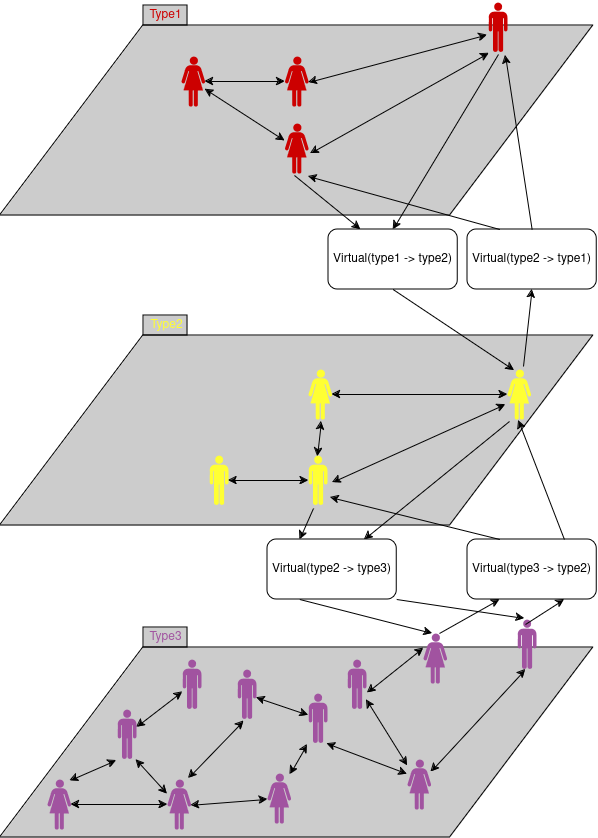

The diagram above was exported from draw.io. Its source (the exported page's mxGraphModel, read from the mxfile embedded in the PNG):
<mxGraphModel dx="1647" dy="-85" grid="1" gridSize="10" guides="1" tooltips="1" connect="1" arrows="1" fold="1" page="1" pageScale="1" pageWidth="850" pageHeight="1100" math="0" shadow="0">
  <root>
    <mxCell id="0" />
    <mxCell id="1" parent="0" />
    <mxCell id="jo8xbNh0T8eS4QYa65UQ-11" value="" style="rounded=0;whiteSpace=wrap;html=1;fillColor=#000000;fillOpacity=20;" parent="1" vertex="1">
      <mxGeometry x="726" y="1748" width="44" height="20" as="geometry" />
    </mxCell>
    <mxCell id="jo8xbNh0T8eS4QYa65UQ-10" value="" style="rounded=0;whiteSpace=wrap;html=1;fillColor=#000000;fillOpacity=20;" parent="1" vertex="1">
      <mxGeometry x="726" y="1436" width="44" height="20" as="geometry" />
    </mxCell>
    <mxCell id="8ftiR1pAZEAG93mxzUA_-40" value="" style="shape=parallelogram;perimeter=parallelogramPerimeter;whiteSpace=wrap;html=1;fixedSize=1;size=143.25;fillColor=#000000;fillOpacity=20;" parent="1" vertex="1">
      <mxGeometry x="582.62" y="1768" width="593.25" height="190" as="geometry" />
    </mxCell>
    <mxCell id="0Rgwea09dTIiz1nyik_j-15" value="" style="rounded=0;whiteSpace=wrap;html=1;fillColor=#000000;fillOpacity=20;" parent="1" vertex="1">
      <mxGeometry x="726" y="1126" width="44" height="20" as="geometry" />
    </mxCell>
    <mxCell id="8ftiR1pAZEAG93mxzUA_-39" value="" style="shape=parallelogram;perimeter=parallelogramPerimeter;whiteSpace=wrap;html=1;fixedSize=1;size=143.25;fillColor=#000000;fillOpacity=20;" parent="1" vertex="1">
      <mxGeometry x="582.62" y="1456" width="593.25" height="190" as="geometry" />
    </mxCell>
    <mxCell id="8ftiR1pAZEAG93mxzUA_-38" value="" style="shape=parallelogram;perimeter=parallelogramPerimeter;whiteSpace=wrap;html=1;fixedSize=1;size=143.25;fillColor=#000000;fillOpacity=20;" parent="1" vertex="1">
      <mxGeometry x="582.62" y="1146" width="593.25" height="190" as="geometry" />
    </mxCell>
    <mxCell id="8ftiR1pAZEAG93mxzUA_-18" value="" style="rounded=0;orthogonalLoop=1;jettySize=auto;html=1;startArrow=classic;startFill=1;" parent="1" source="8ftiR1pAZEAG93mxzUA_-8" target="8ftiR1pAZEAG93mxzUA_-17" edge="1">
      <mxGeometry relative="1" as="geometry" />
    </mxCell>
    <mxCell id="8ftiR1pAZEAG93mxzUA_-8" value="" style="verticalLabelPosition=bottom;sketch=0;html=1;fillColor=#A153A0;verticalAlign=top;align=center;pointerEvents=1;shape=mxgraph.cisco_safe.design.actor_1;" parent="1" vertex="1">
      <mxGeometry x="630" y="1900" width="23.5" height="50" as="geometry" />
    </mxCell>
    <mxCell id="8ftiR1pAZEAG93mxzUA_-16" value="" style="rounded=0;orthogonalLoop=1;jettySize=auto;html=1;startArrow=classic;startFill=1;" parent="1" source="8ftiR1pAZEAG93mxzUA_-9" target="8ftiR1pAZEAG93mxzUA_-15" edge="1">
      <mxGeometry relative="1" as="geometry" />
    </mxCell>
    <mxCell id="8ftiR1pAZEAG93mxzUA_-9" value="" style="verticalLabelPosition=bottom;sketch=0;html=1;fillColor=#A153A0;verticalAlign=top;align=center;pointerEvents=1;shape=mxgraph.cisco_safe.design.actor_2;" parent="1" vertex="1">
      <mxGeometry x="700" y="1830" width="19" height="50" as="geometry" />
    </mxCell>
    <mxCell id="8ftiR1pAZEAG93mxzUA_-10" value="" style="verticalLabelPosition=bottom;sketch=0;html=1;fillColor=#A153A0;verticalAlign=top;align=center;pointerEvents=1;shape=mxgraph.cisco_safe.design.actor_2;" parent="1" vertex="1">
      <mxGeometry x="1100" y="1740" width="19" height="50" as="geometry" />
    </mxCell>
    <mxCell id="8ftiR1pAZEAG93mxzUA_-11" value="" style="verticalLabelPosition=bottom;sketch=0;html=1;fillColor=#CC0000;verticalAlign=top;align=center;pointerEvents=1;shape=mxgraph.cisco_safe.design.actor_2;" parent="1" vertex="1">
      <mxGeometry x="1071" y="1123" width="19" height="50" as="geometry" />
    </mxCell>
    <mxCell id="0Rgwea09dTIiz1nyik_j-6" value="" style="rounded=0;orthogonalLoop=1;jettySize=auto;html=1;startArrow=classic;startFill=1;" parent="1" source="8ftiR1pAZEAG93mxzUA_-12" target="0Rgwea09dTIiz1nyik_j-5" edge="1">
      <mxGeometry relative="1" as="geometry" />
    </mxCell>
    <mxCell id="8ftiR1pAZEAG93mxzUA_-12" value="" style="verticalLabelPosition=bottom;sketch=0;html=1;fillColor=#FFFF33;verticalAlign=top;align=center;pointerEvents=1;shape=mxgraph.cisco_safe.design.actor_1;" parent="1" vertex="1">
      <mxGeometry x="1090" y="1490" width="23.5" height="50" as="geometry" />
    </mxCell>
    <mxCell id="8ftiR1pAZEAG93mxzUA_-14" value="" style="endArrow=classic;html=1;rounded=0;exitX=0.959;exitY=0.023;exitDx=0;exitDy=0;exitPerimeter=0;entryX=-0.056;entryY=1.019;entryDx=0;entryDy=0;entryPerimeter=0;startArrow=classic;startFill=1;" parent="1" source="8ftiR1pAZEAG93mxzUA_-8" target="8ftiR1pAZEAG93mxzUA_-9" edge="1">
      <mxGeometry width="50" height="50" relative="1" as="geometry">
        <mxPoint x="566" y="1890" as="sourcePoint" />
        <mxPoint x="616" y="1840" as="targetPoint" />
      </mxGeometry>
    </mxCell>
    <mxCell id="8ftiR1pAZEAG93mxzUA_-15" value="" style="verticalLabelPosition=bottom;sketch=0;html=1;fillColor=#A153A0;verticalAlign=top;align=center;pointerEvents=1;shape=mxgraph.cisco_safe.design.actor_2;" parent="1" vertex="1">
      <mxGeometry x="765" y="1780" width="19" height="50" as="geometry" />
    </mxCell>
    <mxCell id="8ftiR1pAZEAG93mxzUA_-17" value="" style="verticalLabelPosition=bottom;sketch=0;html=1;fillColor=#A153A0;verticalAlign=top;align=center;pointerEvents=1;shape=mxgraph.cisco_safe.design.actor_1;" parent="1" vertex="1">
      <mxGeometry x="750" y="1900" width="23.5" height="50" as="geometry" />
    </mxCell>
    <mxCell id="8ftiR1pAZEAG93mxzUA_-19" value="" style="rounded=0;orthogonalLoop=1;jettySize=auto;html=1;startArrow=classic;startFill=1;exitX=0.977;exitY=1.004;exitDx=0;exitDy=0;exitPerimeter=0;entryX=-0.003;entryY=0.291;entryDx=0;entryDy=0;entryPerimeter=0;" parent="1" source="8ftiR1pAZEAG93mxzUA_-9" target="8ftiR1pAZEAG93mxzUA_-17" edge="1">
      <mxGeometry relative="1" as="geometry">
        <mxPoint x="650" y="1994" as="sourcePoint" />
        <mxPoint x="773" y="1986" as="targetPoint" />
      </mxGeometry>
    </mxCell>
    <mxCell id="8ftiR1pAZEAG93mxzUA_-20" value="" style="rounded=0;orthogonalLoop=1;jettySize=auto;html=1;startArrow=classic;startFill=1;entryX=0.993;entryY=0.517;entryDx=0;entryDy=0;entryPerimeter=0;" parent="1" source="8ftiR1pAZEAG93mxzUA_-21" target="8ftiR1pAZEAG93mxzUA_-17" edge="1">
      <mxGeometry relative="1" as="geometry" />
    </mxCell>
    <mxCell id="8ftiR1pAZEAG93mxzUA_-21" value="" style="verticalLabelPosition=bottom;sketch=0;html=1;fillColor=#A153A0;verticalAlign=top;align=center;pointerEvents=1;shape=mxgraph.cisco_safe.design.actor_1;" parent="1" vertex="1">
      <mxGeometry x="850" y="1894" width="23.5" height="50" as="geometry" />
    </mxCell>
    <mxCell id="8ftiR1pAZEAG93mxzUA_-22" value="" style="rounded=0;orthogonalLoop=1;jettySize=auto;html=1;startArrow=classic;startFill=1;" parent="1" source="8ftiR1pAZEAG93mxzUA_-23" target="8ftiR1pAZEAG93mxzUA_-25" edge="1">
      <mxGeometry relative="1" as="geometry" />
    </mxCell>
    <mxCell id="8ftiR1pAZEAG93mxzUA_-23" value="" style="verticalLabelPosition=bottom;sketch=0;html=1;fillColor=#A153A0;verticalAlign=top;align=center;pointerEvents=1;shape=mxgraph.cisco_safe.design.actor_2;" parent="1" vertex="1">
      <mxGeometry x="891" y="1814" width="19" height="50" as="geometry" />
    </mxCell>
    <mxCell id="8ftiR1pAZEAG93mxzUA_-24" value="" style="endArrow=classic;html=1;rounded=0;exitX=0.959;exitY=0.023;exitDx=0;exitDy=0;exitPerimeter=0;entryX=-0.056;entryY=1.019;entryDx=0;entryDy=0;entryPerimeter=0;startArrow=classic;startFill=1;" parent="1" source="8ftiR1pAZEAG93mxzUA_-21" target="8ftiR1pAZEAG93mxzUA_-23" edge="1">
      <mxGeometry width="50" height="50" relative="1" as="geometry">
        <mxPoint x="776" y="1850" as="sourcePoint" />
        <mxPoint x="826" y="1800" as="targetPoint" />
      </mxGeometry>
    </mxCell>
    <mxCell id="8ftiR1pAZEAG93mxzUA_-25" value="" style="verticalLabelPosition=bottom;sketch=0;html=1;fillColor=#A153A0;verticalAlign=top;align=center;pointerEvents=1;shape=mxgraph.cisco_safe.design.actor_2;" parent="1" vertex="1">
      <mxGeometry x="820" y="1790" width="19" height="50" as="geometry" />
    </mxCell>
    <mxCell id="8ftiR1pAZEAG93mxzUA_-26" value="" style="verticalLabelPosition=bottom;sketch=0;html=1;fillColor=#A153A0;verticalAlign=top;align=center;pointerEvents=1;shape=mxgraph.cisco_safe.design.actor_1;" parent="1" vertex="1">
      <mxGeometry x="990" y="1880" width="23.5" height="50" as="geometry" />
    </mxCell>
    <mxCell id="8ftiR1pAZEAG93mxzUA_-27" value="" style="rounded=0;orthogonalLoop=1;jettySize=auto;html=1;startArrow=classic;startFill=1;exitX=0.977;exitY=1.004;exitDx=0;exitDy=0;exitPerimeter=0;entryX=-0.003;entryY=0.291;entryDx=0;entryDy=0;entryPerimeter=0;" parent="1" source="8ftiR1pAZEAG93mxzUA_-23" target="8ftiR1pAZEAG93mxzUA_-26" edge="1">
      <mxGeometry relative="1" as="geometry">
        <mxPoint x="860" y="1954" as="sourcePoint" />
        <mxPoint x="983" y="1946" as="targetPoint" />
      </mxGeometry>
    </mxCell>
    <mxCell id="8ftiR1pAZEAG93mxzUA_-28" value="" style="rounded=0;orthogonalLoop=1;jettySize=auto;html=1;startArrow=classic;startFill=1;exitX=0.332;exitY=1.031;exitDx=0;exitDy=0;exitPerimeter=0;entryX=0.896;entryY=-0.026;entryDx=0;entryDy=0;entryPerimeter=0;" parent="1" source="8ftiR1pAZEAG93mxzUA_-25" target="8ftiR1pAZEAG93mxzUA_-17" edge="1">
      <mxGeometry relative="1" as="geometry">
        <mxPoint x="695" y="1940" as="sourcePoint" />
        <mxPoint x="773" y="1975" as="targetPoint" />
      </mxGeometry>
    </mxCell>
    <mxCell id="8ftiR1pAZEAG93mxzUA_-33" value="" style="rounded=0;orthogonalLoop=1;jettySize=auto;html=1;startArrow=classic;startFill=1;" parent="1" source="8ftiR1pAZEAG93mxzUA_-29" target="8ftiR1pAZEAG93mxzUA_-26" edge="1">
      <mxGeometry relative="1" as="geometry" />
    </mxCell>
    <mxCell id="8ftiR1pAZEAG93mxzUA_-29" value="" style="verticalLabelPosition=bottom;sketch=0;html=1;fillColor=#A153A0;verticalAlign=top;align=center;pointerEvents=1;shape=mxgraph.cisco_safe.design.actor_2;" parent="1" vertex="1">
      <mxGeometry x="930" y="1780" width="19" height="50" as="geometry" />
    </mxCell>
    <mxCell id="8ftiR1pAZEAG93mxzUA_-30" value="" style="verticalLabelPosition=bottom;sketch=0;html=1;fillColor=#A153A0;verticalAlign=top;align=center;pointerEvents=1;shape=mxgraph.cisco_safe.design.actor_1;" parent="1" vertex="1">
      <mxGeometry x="1006" y="1754" width="23.5" height="50" as="geometry" />
    </mxCell>
    <mxCell id="8ftiR1pAZEAG93mxzUA_-31" value="" style="rounded=0;orthogonalLoop=1;jettySize=auto;html=1;startArrow=classic;startFill=1;exitX=1.043;exitY=0.668;exitDx=0;exitDy=0;exitPerimeter=0;entryX=-0.003;entryY=0.291;entryDx=0;entryDy=0;entryPerimeter=0;" parent="1" source="8ftiR1pAZEAG93mxzUA_-29" target="8ftiR1pAZEAG93mxzUA_-30" edge="1">
      <mxGeometry relative="1" as="geometry">
        <mxPoint x="908.37" y="1884" as="sourcePoint" />
        <mxPoint x="1031.37" y="1876" as="targetPoint" />
      </mxGeometry>
    </mxCell>
    <mxCell id="0Rgwea09dTIiz1nyik_j-4" value="" style="rounded=0;orthogonalLoop=1;jettySize=auto;html=1;startArrow=classic;startFill=1;" parent="1" source="8ftiR1pAZEAG93mxzUA_-36" target="0Rgwea09dTIiz1nyik_j-3" edge="1">
      <mxGeometry relative="1" as="geometry" />
    </mxCell>
    <mxCell id="8ftiR1pAZEAG93mxzUA_-36" value="" style="verticalLabelPosition=bottom;sketch=0;html=1;fillColor=#FFFF33;verticalAlign=top;align=center;pointerEvents=1;shape=mxgraph.cisco_safe.design.actor_2;" parent="1" vertex="1">
      <mxGeometry x="891" y="1576" width="19" height="50" as="geometry" />
    </mxCell>
    <mxCell id="0Rgwea09dTIiz1nyik_j-30" value="" style="rounded=0;orthogonalLoop=1;jettySize=auto;html=1;startArrow=classic;startFill=1;" parent="1" source="8ftiR1pAZEAG93mxzUA_-37" target="0Rgwea09dTIiz1nyik_j-29" edge="1">
      <mxGeometry relative="1" as="geometry" />
    </mxCell>
    <mxCell id="8ftiR1pAZEAG93mxzUA_-37" value="" style="verticalLabelPosition=bottom;sketch=0;html=1;fillColor=#CC0000;verticalAlign=top;align=center;pointerEvents=1;shape=mxgraph.cisco_safe.design.actor_1;" parent="1" vertex="1">
      <mxGeometry x="867.5" y="1177" width="23.5" height="50" as="geometry" />
    </mxCell>
    <mxCell id="0Rgwea09dTIiz1nyik_j-2" value="" style="rounded=0;orthogonalLoop=1;jettySize=auto;html=1;startArrow=classic;startFill=1;exitX=1.263;exitY=0.54;exitDx=0;exitDy=0;exitPerimeter=0;entryX=-0.085;entryY=0.7;entryDx=0;entryDy=0;entryPerimeter=0;" parent="1" source="8ftiR1pAZEAG93mxzUA_-36" target="8ftiR1pAZEAG93mxzUA_-12" edge="1">
      <mxGeometry relative="1" as="geometry">
        <mxPoint x="960" y="1769" as="sourcePoint" />
        <mxPoint x="1016" y="1725" as="targetPoint" />
      </mxGeometry>
    </mxCell>
    <mxCell id="0Rgwea09dTIiz1nyik_j-3" value="" style="verticalLabelPosition=bottom;sketch=0;html=1;fillColor=#FFFF33;verticalAlign=top;align=center;pointerEvents=1;shape=mxgraph.cisco_safe.design.actor_2;" parent="1" vertex="1">
      <mxGeometry x="792" y="1576" width="19" height="50" as="geometry" />
    </mxCell>
    <mxCell id="0Rgwea09dTIiz1nyik_j-5" value="" style="verticalLabelPosition=bottom;sketch=0;html=1;fillColor=#FFFF33;verticalAlign=top;align=center;pointerEvents=1;shape=mxgraph.cisco_safe.design.actor_1;" parent="1" vertex="1">
      <mxGeometry x="891" y="1490" width="23.5" height="50" as="geometry" />
    </mxCell>
    <mxCell id="0Rgwea09dTIiz1nyik_j-7" value="" style="rounded=0;orthogonalLoop=1;jettySize=auto;html=1;startArrow=classic;startFill=1;exitX=0.474;exitY=0.02;exitDx=0;exitDy=0;exitPerimeter=0;entryX=0.553;entryY=1.04;entryDx=0;entryDy=0;entryPerimeter=0;" parent="1" source="8ftiR1pAZEAG93mxzUA_-36" target="0Rgwea09dTIiz1nyik_j-5" edge="1">
      <mxGeometry relative="1" as="geometry">
        <mxPoint x="901" y="1611" as="sourcePoint" />
        <mxPoint x="821" y="1611" as="targetPoint" />
      </mxGeometry>
    </mxCell>
    <mxCell id="0Rgwea09dTIiz1nyik_j-14" value="&lt;font color=&quot;#cc0000&quot;&gt;Type1&lt;/font&gt;" style="text;html=1;align=center;verticalAlign=middle;resizable=0;points=[];autosize=1;strokeColor=none;fillColor=none;" parent="1" vertex="1">
      <mxGeometry x="718" y="1121" width="60" height="30" as="geometry" />
    </mxCell>
    <mxCell id="0Rgwea09dTIiz1nyik_j-17" value="&lt;font color=&quot;#ffff33&quot;&gt;Type2&lt;/font&gt;" style="text;html=1;align=center;verticalAlign=middle;resizable=0;points=[];autosize=1;strokeColor=none;fillColor=none;" parent="1" vertex="1">
      <mxGeometry x="719" y="1431" width="60" height="30" as="geometry" />
    </mxCell>
    <mxCell id="0Rgwea09dTIiz1nyik_j-19" value="&lt;font color=&quot;#a153a0&quot;&gt;Type3&lt;/font&gt;" style="text;html=1;align=center;verticalAlign=middle;resizable=0;points=[];autosize=1;strokeColor=none;fillColor=none;" parent="1" vertex="1">
      <mxGeometry x="718" y="1743" width="60" height="30" as="geometry" />
    </mxCell>
    <mxCell id="8ftiR1pAZEAG93mxzUA_-34" value="" style="rounded=0;orthogonalLoop=1;jettySize=auto;html=1;entryX=0.431;entryY=1;entryDx=0;entryDy=0;entryPerimeter=0;startArrow=classic;startFill=1;" parent="1" source="8ftiR1pAZEAG93mxzUA_-26" target="8ftiR1pAZEAG93mxzUA_-10" edge="1">
      <mxGeometry relative="1" as="geometry" />
    </mxCell>
    <mxCell id="0Rgwea09dTIiz1nyik_j-28" value="" style="rounded=0;orthogonalLoop=1;jettySize=auto;html=1;startArrow=classic;startFill=1;entryX=1.009;entryY=0.52;entryDx=0;entryDy=0;entryPerimeter=0;exitX=-0.069;exitY=0.649;exitDx=0;exitDy=0;exitPerimeter=0;" parent="1" source="8ftiR1pAZEAG93mxzUA_-11" target="8ftiR1pAZEAG93mxzUA_-37" edge="1">
      <mxGeometry relative="1" as="geometry">
        <mxPoint x="1100" y="1471" as="sourcePoint" />
        <mxPoint x="925" y="1471" as="targetPoint" />
      </mxGeometry>
    </mxCell>
    <mxCell id="0Rgwea09dTIiz1nyik_j-32" value="" style="rounded=0;orthogonalLoop=1;jettySize=auto;html=1;startArrow=classic;startFill=1;" parent="1" source="0Rgwea09dTIiz1nyik_j-29" target="0Rgwea09dTIiz1nyik_j-31" edge="1">
      <mxGeometry relative="1" as="geometry" />
    </mxCell>
    <mxCell id="0Rgwea09dTIiz1nyik_j-29" value="" style="verticalLabelPosition=bottom;sketch=0;html=1;fillColor=#CC0000;verticalAlign=top;align=center;pointerEvents=1;shape=mxgraph.cisco_safe.design.actor_1;" parent="1" vertex="1">
      <mxGeometry x="764" y="1177" width="23.5" height="50" as="geometry" />
    </mxCell>
    <mxCell id="0Rgwea09dTIiz1nyik_j-31" value="" style="verticalLabelPosition=bottom;sketch=0;html=1;fillColor=#CC0000;verticalAlign=top;align=center;pointerEvents=1;shape=mxgraph.cisco_safe.design.actor_1;" parent="1" vertex="1">
      <mxGeometry x="867.5" y="1244" width="23.5" height="50" as="geometry" />
    </mxCell>
    <mxCell id="0Rgwea09dTIiz1nyik_j-33" value="" style="rounded=0;orthogonalLoop=1;jettySize=auto;html=1;startArrow=classic;startFill=1;entryX=1.083;entryY=0.601;entryDx=0;entryDy=0;entryPerimeter=0;exitX=0.022;exitY=1.014;exitDx=0;exitDy=0;exitPerimeter=0;" parent="1" source="8ftiR1pAZEAG93mxzUA_-11" target="0Rgwea09dTIiz1nyik_j-31" edge="1">
      <mxGeometry relative="1" as="geometry">
        <mxPoint x="797" y="1221" as="sourcePoint" />
        <mxPoint x="878" y="1282" as="targetPoint" />
      </mxGeometry>
    </mxCell>
    <mxCell id="3WU5Y8xsvsnA2mtap3Ex-2" value="Virtual(type3 -&amp;gt; type2)" style="rounded=1;whiteSpace=wrap;html=1;" parent="1" vertex="1">
      <mxGeometry x="1050" y="1660" width="129.24" height="60" as="geometry" />
    </mxCell>
    <mxCell id="3WU5Y8xsvsnA2mtap3Ex-3" style="rounded=0;orthogonalLoop=1;jettySize=auto;html=1;exitX=0.75;exitY=0;exitDx=0;exitDy=0;entryX=0.468;entryY=1.02;entryDx=0;entryDy=0;entryPerimeter=0;" parent="1" source="3WU5Y8xsvsnA2mtap3Ex-2" target="8ftiR1pAZEAG93mxzUA_-12" edge="1">
      <mxGeometry relative="1" as="geometry" />
    </mxCell>
    <mxCell id="3WU5Y8xsvsnA2mtap3Ex-4" style="rounded=0;orthogonalLoop=1;jettySize=auto;html=1;exitX=0.25;exitY=0;exitDx=0;exitDy=0;entryX=1.158;entryY=0.84;entryDx=0;entryDy=0;entryPerimeter=0;" parent="1" source="3WU5Y8xsvsnA2mtap3Ex-2" target="8ftiR1pAZEAG93mxzUA_-36" edge="1">
      <mxGeometry relative="1" as="geometry" />
    </mxCell>
    <mxCell id="3WU5Y8xsvsnA2mtap3Ex-5" style="rounded=0;orthogonalLoop=1;jettySize=auto;html=1;exitX=0.25;exitY=1;exitDx=0;exitDy=0;entryX=0.681;entryY=0;entryDx=0;entryDy=0;entryPerimeter=0;endArrow=none;endFill=0;startArrow=classic;startFill=1;" parent="1" source="3WU5Y8xsvsnA2mtap3Ex-2" target="8ftiR1pAZEAG93mxzUA_-30" edge="1">
      <mxGeometry relative="1" as="geometry" />
    </mxCell>
    <mxCell id="3WU5Y8xsvsnA2mtap3Ex-6" style="rounded=0;orthogonalLoop=1;jettySize=auto;html=1;exitX=0.75;exitY=1;exitDx=0;exitDy=0;entryX=0.421;entryY=0.1;entryDx=0;entryDy=0;entryPerimeter=0;endArrow=none;endFill=0;startArrow=classic;startFill=1;" parent="1" source="3WU5Y8xsvsnA2mtap3Ex-2" target="8ftiR1pAZEAG93mxzUA_-10" edge="1">
      <mxGeometry relative="1" as="geometry" />
    </mxCell>
    <mxCell id="nPn_2-71ksG3-iKqa8in-1" value="Virtual(type2 -&amp;gt; type3)" style="rounded=1;whiteSpace=wrap;html=1;" parent="1" vertex="1">
      <mxGeometry x="850" y="1660" width="129.24" height="60" as="geometry" />
    </mxCell>
    <mxCell id="nPn_2-71ksG3-iKqa8in-2" style="rounded=0;orthogonalLoop=1;jettySize=auto;html=1;exitX=0.25;exitY=1;exitDx=0;exitDy=0;entryX=0.383;entryY=0;entryDx=0;entryDy=0;entryPerimeter=0;endArrow=classic;endFill=1;startArrow=none;startFill=0;" parent="1" source="nPn_2-71ksG3-iKqa8in-1" target="8ftiR1pAZEAG93mxzUA_-30" edge="1">
      <mxGeometry relative="1" as="geometry">
        <mxPoint x="1092" y="1730" as="sourcePoint" />
        <mxPoint x="1032" y="1764" as="targetPoint" />
      </mxGeometry>
    </mxCell>
    <mxCell id="nPn_2-71ksG3-iKqa8in-3" style="rounded=0;orthogonalLoop=1;jettySize=auto;html=1;exitX=1;exitY=1;exitDx=0;exitDy=0;entryX=0.368;entryY=-0.02;entryDx=0;entryDy=0;entryPerimeter=0;endArrow=classic;endFill=1;startArrow=none;startFill=0;" parent="1" source="nPn_2-71ksG3-iKqa8in-1" target="8ftiR1pAZEAG93mxzUA_-10" edge="1">
      <mxGeometry relative="1" as="geometry">
        <mxPoint x="1157" y="1730" as="sourcePoint" />
        <mxPoint x="1118" y="1755" as="targetPoint" />
      </mxGeometry>
    </mxCell>
    <mxCell id="nPn_2-71ksG3-iKqa8in-4" style="rounded=0;orthogonalLoop=1;jettySize=auto;html=1;exitX=0.263;exitY=1.06;exitDx=0;exitDy=0;entryX=0.25;entryY=0;entryDx=0;entryDy=0;endArrow=classic;endFill=1;startArrow=none;startFill=0;exitPerimeter=0;" parent="1" source="8ftiR1pAZEAG93mxzUA_-36" target="nPn_2-71ksG3-iKqa8in-1" edge="1">
      <mxGeometry relative="1" as="geometry">
        <mxPoint x="892" y="1730" as="sourcePoint" />
        <mxPoint x="1025" y="1764" as="targetPoint" />
      </mxGeometry>
    </mxCell>
    <mxCell id="nPn_2-71ksG3-iKqa8in-5" style="rounded=0;orthogonalLoop=1;jettySize=auto;html=1;exitX=0.085;exitY=1.04;exitDx=0;exitDy=0;entryX=0.75;entryY=0;entryDx=0;entryDy=0;endArrow=classic;endFill=1;startArrow=none;startFill=0;exitPerimeter=0;" parent="1" source="8ftiR1pAZEAG93mxzUA_-12" target="nPn_2-71ksG3-iKqa8in-1" edge="1">
      <mxGeometry relative="1" as="geometry">
        <mxPoint x="906" y="1639" as="sourcePoint" />
        <mxPoint x="892" y="1670" as="targetPoint" />
      </mxGeometry>
    </mxCell>
    <mxCell id="nPn_2-71ksG3-iKqa8in-6" value="Virtual(type2 -&amp;gt; type1)" style="rounded=1;whiteSpace=wrap;html=1;" parent="1" vertex="1">
      <mxGeometry x="1050" y="1350" width="129.24" height="60" as="geometry" />
    </mxCell>
    <mxCell id="nPn_2-71ksG3-iKqa8in-7" value="Virtual(type1 -&amp;gt; type2)" style="rounded=1;whiteSpace=wrap;html=1;" parent="1" vertex="1">
      <mxGeometry x="911" y="1350" width="129.24" height="60" as="geometry" />
    </mxCell>
    <mxCell id="nPn_2-71ksG3-iKqa8in-8" style="rounded=0;orthogonalLoop=1;jettySize=auto;html=1;exitX=0.5;exitY=0;exitDx=0;exitDy=0;entryX=0.895;entryY=1.06;entryDx=0;entryDy=0;entryPerimeter=0;" parent="1" source="nPn_2-71ksG3-iKqa8in-6" target="8ftiR1pAZEAG93mxzUA_-11" edge="1">
      <mxGeometry relative="1" as="geometry" />
    </mxCell>
    <mxCell id="nPn_2-71ksG3-iKqa8in-9" style="rounded=0;orthogonalLoop=1;jettySize=auto;html=1;exitX=0.5;exitY=1;exitDx=0;exitDy=0;entryX=0.298;entryY=0.02;entryDx=0;entryDy=0;entryPerimeter=0;" parent="1" source="nPn_2-71ksG3-iKqa8in-7" target="8ftiR1pAZEAG93mxzUA_-12" edge="1">
      <mxGeometry relative="1" as="geometry" />
    </mxCell>
    <mxCell id="nPn_2-71ksG3-iKqa8in-10" style="rounded=0;orthogonalLoop=1;jettySize=auto;html=1;exitX=0.681;exitY=-0.06;exitDx=0;exitDy=0;entryX=0.5;entryY=1;entryDx=0;entryDy=0;exitPerimeter=0;" parent="1" source="8ftiR1pAZEAG93mxzUA_-12" target="nPn_2-71ksG3-iKqa8in-6" edge="1">
      <mxGeometry relative="1" as="geometry">
        <mxPoint x="1125" y="1360" as="sourcePoint" />
        <mxPoint x="1098" y="1186" as="targetPoint" />
      </mxGeometry>
    </mxCell>
    <mxCell id="nPn_2-71ksG3-iKqa8in-11" style="rounded=0;orthogonalLoop=1;jettySize=auto;html=1;exitX=0.526;exitY=1.04;exitDx=0;exitDy=0;entryX=0.5;entryY=0;entryDx=0;entryDy=0;exitPerimeter=0;" parent="1" source="8ftiR1pAZEAG93mxzUA_-11" target="nPn_2-71ksG3-iKqa8in-7" edge="1">
      <mxGeometry relative="1" as="geometry">
        <mxPoint x="925" y="1420" as="sourcePoint" />
        <mxPoint x="1107" y="1501" as="targetPoint" />
      </mxGeometry>
    </mxCell>
    <mxCell id="jo8xbNh0T8eS4QYa65UQ-7" style="rounded=0;orthogonalLoop=1;jettySize=auto;html=1;exitX=0.25;exitY=0;exitDx=0;exitDy=0;entryX=1;entryY=1.06;entryDx=0;entryDy=0;entryPerimeter=0;" parent="1" source="nPn_2-71ksG3-iKqa8in-6" target="0Rgwea09dTIiz1nyik_j-31" edge="1">
      <mxGeometry relative="1" as="geometry">
        <mxPoint x="1125" y="1360" as="sourcePoint" />
        <mxPoint x="1098" y="1186" as="targetPoint" />
      </mxGeometry>
    </mxCell>
    <mxCell id="jo8xbNh0T8eS4QYa65UQ-9" style="rounded=0;orthogonalLoop=1;jettySize=auto;html=1;exitX=0.404;exitY=1.04;exitDx=0;exitDy=0;entryX=0.25;entryY=0;entryDx=0;entryDy=0;exitPerimeter=0;" parent="1" source="0Rgwea09dTIiz1nyik_j-31" target="nPn_2-71ksG3-iKqa8in-7" edge="1">
      <mxGeometry relative="1" as="geometry">
        <mxPoint x="1091" y="1185" as="sourcePoint" />
        <mxPoint x="986" y="1360" as="targetPoint" />
      </mxGeometry>
    </mxCell>
  </root>
</mxGraphModel>